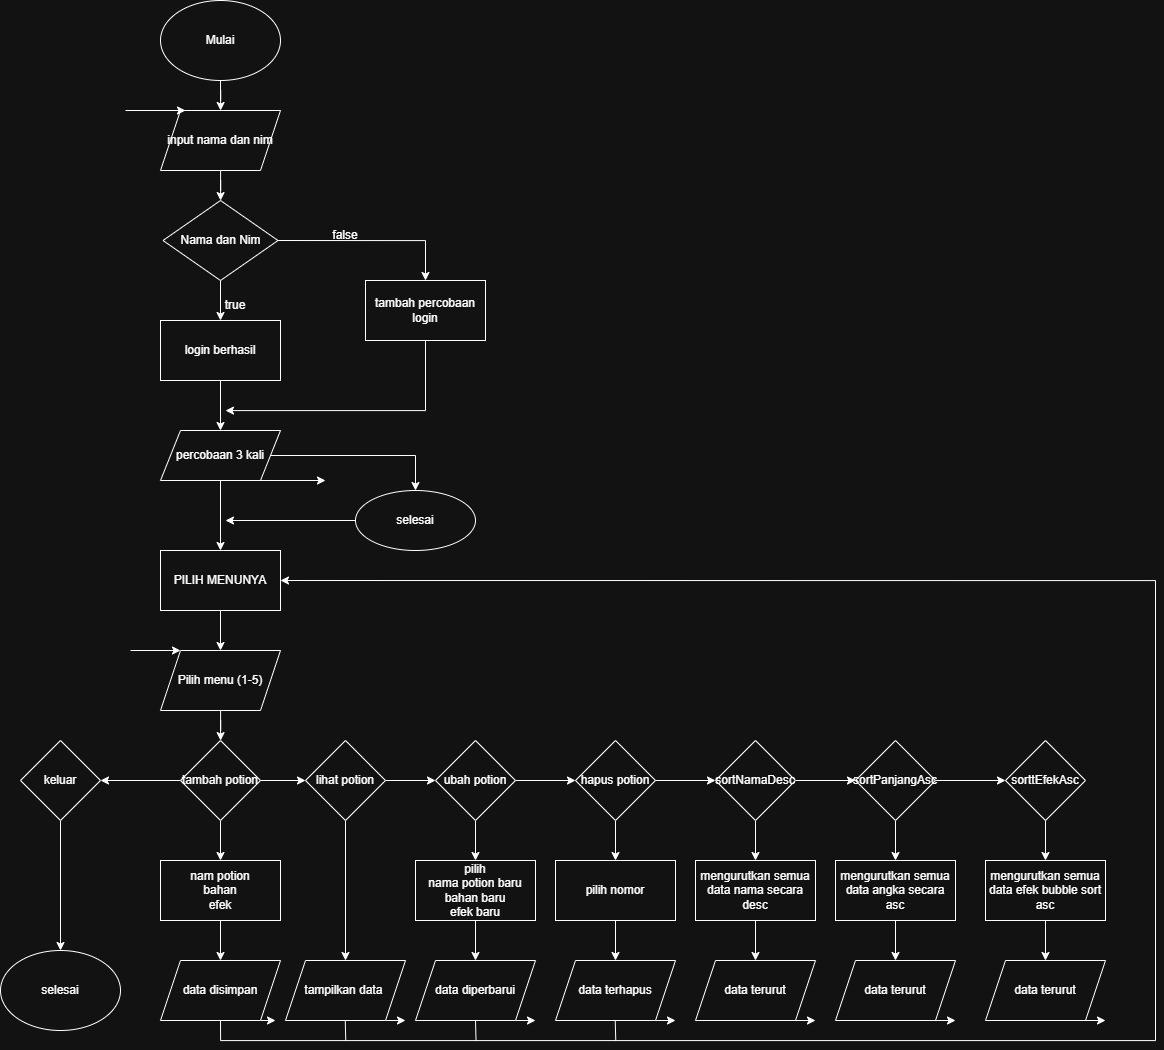

The diagram above was exported from draw.io. Its source (the exported page's mxGraphModel, read from the mxfile embedded in the PNG):
<mxGraphModel dx="1880" dy="1025" grid="1" gridSize="10" guides="1" tooltips="1" connect="1" arrows="1" fold="1" page="1" pageScale="1" pageWidth="850" pageHeight="1100" math="0" shadow="0">
  <root>
    <mxCell id="0" />
    <mxCell id="1" parent="0" />
    <mxCell id="5EgOd_PzfKsJeoDlIfzA-3" edge="1" parent="1" source="5EgOd_PzfKsJeoDlIfzA-1" style="edgeStyle=orthogonalEdgeStyle;rounded=0;orthogonalLoop=1;jettySize=auto;html=1;" target="5EgOd_PzfKsJeoDlIfzA-2" value="">
      <mxGeometry relative="1" as="geometry" />
    </mxCell>
    <mxCell id="5EgOd_PzfKsJeoDlIfzA-1" parent="1" style="ellipse;whiteSpace=wrap;html=1;" value="Mulai" vertex="1">
      <mxGeometry height="80" width="120" x="365" as="geometry" />
    </mxCell>
    <mxCell id="5EgOd_PzfKsJeoDlIfzA-5" edge="1" parent="1" source="5EgOd_PzfKsJeoDlIfzA-2" style="edgeStyle=orthogonalEdgeStyle;rounded=0;orthogonalLoop=1;jettySize=auto;html=1;" target="5EgOd_PzfKsJeoDlIfzA-4" value="">
      <mxGeometry relative="1" as="geometry" />
    </mxCell>
    <mxCell id="5EgOd_PzfKsJeoDlIfzA-2" parent="1" style="shape=parallelogram;perimeter=parallelogramPerimeter;whiteSpace=wrap;html=1;fixedSize=1;" value="input nama dan nim" vertex="1">
      <mxGeometry height="60" width="120" x="365" y="110" as="geometry" />
    </mxCell>
    <mxCell id="5EgOd_PzfKsJeoDlIfzA-12" edge="1" parent="1" source="5EgOd_PzfKsJeoDlIfzA-4" style="edgeStyle=orthogonalEdgeStyle;rounded=0;orthogonalLoop=1;jettySize=auto;html=1;" target="5EgOd_PzfKsJeoDlIfzA-11" value="">
      <mxGeometry relative="1" as="geometry" />
    </mxCell>
    <mxCell id="5EgOd_PzfKsJeoDlIfzA-15" edge="1" parent="1" source="5EgOd_PzfKsJeoDlIfzA-4" style="edgeStyle=orthogonalEdgeStyle;rounded=0;orthogonalLoop=1;jettySize=auto;html=1;exitX=1;exitY=0.5;exitDx=0;exitDy=0;entryX=0.5;entryY=0;entryDx=0;entryDy=0;" target="5EgOd_PzfKsJeoDlIfzA-9">
      <mxGeometry relative="1" as="geometry" />
    </mxCell>
    <mxCell id="5EgOd_PzfKsJeoDlIfzA-4" parent="1" style="rhombus;whiteSpace=wrap;html=1;" value="Nama dan Nim" vertex="1">
      <mxGeometry height="80" width="115" x="367.5" y="200" as="geometry" />
    </mxCell>
    <mxCell id="5EgOd_PzfKsJeoDlIfzA-17" edge="1" parent="1" source="5EgOd_PzfKsJeoDlIfzA-9" style="edgeStyle=orthogonalEdgeStyle;rounded=0;orthogonalLoop=1;jettySize=auto;html=1;exitX=0.5;exitY=1;exitDx=0;exitDy=0;">
      <mxGeometry relative="1" as="geometry">
        <Array as="points">
          <mxPoint x="630" y="410" />
          <mxPoint x="430" y="410" />
        </Array>
        <mxPoint x="430" y="410" as="targetPoint" />
      </mxGeometry>
    </mxCell>
    <mxCell id="5EgOd_PzfKsJeoDlIfzA-9" parent="1" style="whiteSpace=wrap;html=1;" value="tambah percobaan login" vertex="1">
      <mxGeometry height="60" width="120" x="570" y="280" as="geometry" />
    </mxCell>
    <mxCell id="5EgOd_PzfKsJeoDlIfzA-14" edge="1" parent="1" source="5EgOd_PzfKsJeoDlIfzA-11" style="edgeStyle=orthogonalEdgeStyle;rounded=0;orthogonalLoop=1;jettySize=auto;html=1;" target="5EgOd_PzfKsJeoDlIfzA-13" value="">
      <mxGeometry relative="1" as="geometry" />
    </mxCell>
    <mxCell id="5EgOd_PzfKsJeoDlIfzA-11" parent="1" style="whiteSpace=wrap;html=1;" value="login berhasil" vertex="1">
      <mxGeometry height="60" width="120" x="365" y="320" as="geometry" />
    </mxCell>
    <mxCell id="5EgOd_PzfKsJeoDlIfzA-20" edge="1" parent="1" source="5EgOd_PzfKsJeoDlIfzA-13" style="edgeStyle=orthogonalEdgeStyle;rounded=0;orthogonalLoop=1;jettySize=auto;html=1;" target="5EgOd_PzfKsJeoDlIfzA-19" value="">
      <mxGeometry relative="1" as="geometry" />
    </mxCell>
    <mxCell id="5EgOd_PzfKsJeoDlIfzA-27" edge="1" parent="1" source="5EgOd_PzfKsJeoDlIfzA-13" style="edgeStyle=orthogonalEdgeStyle;rounded=0;orthogonalLoop=1;jettySize=auto;html=1;exitX=1;exitY=0.5;exitDx=0;exitDy=0;entryX=0.5;entryY=0;entryDx=0;entryDy=0;" target="5EgOd_PzfKsJeoDlIfzA-16">
      <mxGeometry relative="1" as="geometry" />
    </mxCell>
    <mxCell id="5EgOd_PzfKsJeoDlIfzA-13" parent="1" style="shape=parallelogram;perimeter=parallelogramPerimeter;whiteSpace=wrap;html=1;fixedSize=1;" value="percobaan 3 kali" vertex="1">
      <mxGeometry height="50" width="120" x="365" y="430" as="geometry" />
    </mxCell>
    <mxCell id="5EgOd_PzfKsJeoDlIfzA-53" edge="1" parent="1" source="5EgOd_PzfKsJeoDlIfzA-16" style="edgeStyle=orthogonalEdgeStyle;rounded=0;orthogonalLoop=1;jettySize=auto;html=1;exitX=0;exitY=0.5;exitDx=0;exitDy=0;">
      <mxGeometry relative="1" as="geometry">
        <mxPoint x="430" y="520" as="targetPoint" />
      </mxGeometry>
    </mxCell>
    <mxCell id="5EgOd_PzfKsJeoDlIfzA-16" parent="1" style="ellipse;whiteSpace=wrap;html=1;" value="selesai" vertex="1">
      <mxGeometry height="60" width="120" x="560" y="490" as="geometry" />
    </mxCell>
    <mxCell id="5EgOd_PzfKsJeoDlIfzA-22" edge="1" parent="1" source="5EgOd_PzfKsJeoDlIfzA-19" style="edgeStyle=orthogonalEdgeStyle;rounded=0;orthogonalLoop=1;jettySize=auto;html=1;" target="5EgOd_PzfKsJeoDlIfzA-21" value="">
      <mxGeometry relative="1" as="geometry" />
    </mxCell>
    <mxCell id="5EgOd_PzfKsJeoDlIfzA-19" parent="1" style="whiteSpace=wrap;html=1;" value="PILIH MENUNYA" vertex="1">
      <mxGeometry height="60" width="120" x="365" y="550" as="geometry" />
    </mxCell>
    <mxCell id="5EgOd_PzfKsJeoDlIfzA-55" edge="1" parent="1" source="5EgOd_PzfKsJeoDlIfzA-21" style="edgeStyle=orthogonalEdgeStyle;rounded=0;orthogonalLoop=1;jettySize=auto;html=1;" target="5EgOd_PzfKsJeoDlIfzA-54" value="">
      <mxGeometry relative="1" as="geometry" />
    </mxCell>
    <mxCell id="5EgOd_PzfKsJeoDlIfzA-21" parent="1" style="shape=parallelogram;perimeter=parallelogramPerimeter;whiteSpace=wrap;html=1;fixedSize=1;" value="Pilih menu (1-5)" vertex="1">
      <mxGeometry height="60" width="120" x="365" y="650" as="geometry" />
    </mxCell>
    <mxCell id="5EgOd_PzfKsJeoDlIfzA-25" parent="1" style="text;html=1;whiteSpace=wrap;strokeColor=none;fillColor=none;align=center;verticalAlign=middle;rounded=0;" value="true" vertex="1">
      <mxGeometry height="30" width="60" x="410" y="290" as="geometry" />
    </mxCell>
    <mxCell id="5EgOd_PzfKsJeoDlIfzA-26" parent="1" style="text;html=1;whiteSpace=wrap;strokeColor=none;fillColor=none;align=center;verticalAlign=middle;rounded=0;" value="false" vertex="1">
      <mxGeometry height="30" width="60" x="520" y="220" as="geometry" />
    </mxCell>
    <mxCell id="5EgOd_PzfKsJeoDlIfzA-50" edge="1" parent="1" style="endArrow=classic;html=1;rounded=0;" value="">
      <mxGeometry height="50" relative="1" width="50" as="geometry">
        <mxPoint x="330" y="110" as="sourcePoint" />
        <mxPoint x="390" y="110" as="targetPoint" />
      </mxGeometry>
    </mxCell>
    <mxCell id="5EgOd_PzfKsJeoDlIfzA-51" edge="1" parent="1" style="endArrow=classic;html=1;rounded=0;" value="">
      <mxGeometry height="50" relative="1" width="50" as="geometry">
        <mxPoint x="460" y="480" as="sourcePoint" />
        <mxPoint x="530" y="480" as="targetPoint" />
      </mxGeometry>
    </mxCell>
    <mxCell id="5EgOd_PzfKsJeoDlIfzA-57" edge="1" parent="1" source="5EgOd_PzfKsJeoDlIfzA-54" style="edgeStyle=orthogonalEdgeStyle;rounded=0;orthogonalLoop=1;jettySize=auto;html=1;" target="5EgOd_PzfKsJeoDlIfzA-56" value="">
      <mxGeometry relative="1" as="geometry" />
    </mxCell>
    <mxCell id="5EgOd_PzfKsJeoDlIfzA-59" edge="1" parent="1" source="5EgOd_PzfKsJeoDlIfzA-54" style="edgeStyle=orthogonalEdgeStyle;rounded=0;orthogonalLoop=1;jettySize=auto;html=1;" target="5EgOd_PzfKsJeoDlIfzA-58" value="">
      <mxGeometry relative="1" as="geometry" />
    </mxCell>
    <mxCell id="5EgOd_PzfKsJeoDlIfzA-65" edge="1" parent="1" source="5EgOd_PzfKsJeoDlIfzA-54" style="edgeStyle=orthogonalEdgeStyle;rounded=0;orthogonalLoop=1;jettySize=auto;html=1;" target="5EgOd_PzfKsJeoDlIfzA-64" value="">
      <mxGeometry relative="1" as="geometry" />
    </mxCell>
    <mxCell id="5EgOd_PzfKsJeoDlIfzA-54" parent="1" style="rhombus;whiteSpace=wrap;html=1;" value="tambah potion" vertex="1">
      <mxGeometry height="80" width="80" x="385" y="740" as="geometry" />
    </mxCell>
    <mxCell id="5EgOd_PzfKsJeoDlIfzA-79" edge="1" parent="1" source="5EgOd_PzfKsJeoDlIfzA-56" style="edgeStyle=orthogonalEdgeStyle;rounded=0;orthogonalLoop=1;jettySize=auto;html=1;exitX=0.5;exitY=1;exitDx=0;exitDy=0;" target="5EgOd_PzfKsJeoDlIfzA-78">
      <mxGeometry relative="1" as="geometry" />
    </mxCell>
    <mxCell id="5EgOd_PzfKsJeoDlIfzA-56" parent="1" style="rhombus;whiteSpace=wrap;html=1;" value="keluar" vertex="1">
      <mxGeometry height="80" width="80" x="225" y="740" as="geometry" />
    </mxCell>
    <mxCell id="5EgOd_PzfKsJeoDlIfzA-61" edge="1" parent="1" source="5EgOd_PzfKsJeoDlIfzA-58" style="edgeStyle=orthogonalEdgeStyle;rounded=0;orthogonalLoop=1;jettySize=auto;html=1;" target="5EgOd_PzfKsJeoDlIfzA-60" value="">
      <mxGeometry relative="1" as="geometry" />
    </mxCell>
    <mxCell id="5EgOd_PzfKsJeoDlIfzA-67" edge="1" parent="1" source="5EgOd_PzfKsJeoDlIfzA-58" style="edgeStyle=orthogonalEdgeStyle;rounded=0;orthogonalLoop=1;jettySize=auto;html=1;" target="5EgOd_PzfKsJeoDlIfzA-66" value="">
      <mxGeometry relative="1" as="geometry" />
    </mxCell>
    <mxCell id="5EgOd_PzfKsJeoDlIfzA-58" parent="1" style="rhombus;whiteSpace=wrap;html=1;" value="lihat potion" vertex="1">
      <mxGeometry height="80" width="80" x="510" y="740" as="geometry" />
    </mxCell>
    <mxCell id="5EgOd_PzfKsJeoDlIfzA-63" edge="1" parent="1" source="5EgOd_PzfKsJeoDlIfzA-60" style="edgeStyle=orthogonalEdgeStyle;rounded=0;orthogonalLoop=1;jettySize=auto;html=1;" target="5EgOd_PzfKsJeoDlIfzA-62" value="">
      <mxGeometry relative="1" as="geometry" />
    </mxCell>
    <mxCell id="5EgOd_PzfKsJeoDlIfzA-71" edge="1" parent="1" source="5EgOd_PzfKsJeoDlIfzA-60" style="edgeStyle=orthogonalEdgeStyle;rounded=0;orthogonalLoop=1;jettySize=auto;html=1;" target="5EgOd_PzfKsJeoDlIfzA-70" value="">
      <mxGeometry relative="1" as="geometry" />
    </mxCell>
    <mxCell id="5EgOd_PzfKsJeoDlIfzA-60" parent="1" style="rhombus;whiteSpace=wrap;html=1;" value="ubah potion" vertex="1">
      <mxGeometry height="80" width="80" x="640" y="740" as="geometry" />
    </mxCell>
    <mxCell id="5EgOd_PzfKsJeoDlIfzA-75" edge="1" parent="1" source="5EgOd_PzfKsJeoDlIfzA-62" style="edgeStyle=orthogonalEdgeStyle;rounded=0;orthogonalLoop=1;jettySize=auto;html=1;" target="5EgOd_PzfKsJeoDlIfzA-74" value="">
      <mxGeometry relative="1" as="geometry" />
    </mxCell>
    <mxCell id="xNJGVd-y5pXXnDxnGP-F-2" edge="1" parent="1" source="5EgOd_PzfKsJeoDlIfzA-62" style="edgeStyle=orthogonalEdgeStyle;rounded=0;orthogonalLoop=1;jettySize=auto;html=1;" target="xNJGVd-y5pXXnDxnGP-F-1" value="">
      <mxGeometry relative="1" as="geometry" />
    </mxCell>
    <mxCell id="5EgOd_PzfKsJeoDlIfzA-62" parent="1" style="rhombus;whiteSpace=wrap;html=1;" value="hapus potion" vertex="1">
      <mxGeometry height="80" width="80" x="780" y="740" as="geometry" />
    </mxCell>
    <mxCell id="5EgOd_PzfKsJeoDlIfzA-69" edge="1" parent="1" source="5EgOd_PzfKsJeoDlIfzA-64" style="edgeStyle=orthogonalEdgeStyle;rounded=0;orthogonalLoop=1;jettySize=auto;html=1;" target="5EgOd_PzfKsJeoDlIfzA-68" value="">
      <mxGeometry relative="1" as="geometry" />
    </mxCell>
    <mxCell id="5EgOd_PzfKsJeoDlIfzA-64" parent="1" style="whiteSpace=wrap;html=1;" value="nam potion&lt;div&gt;bahan&lt;/div&gt;&lt;div&gt;efek&lt;/div&gt;" vertex="1">
      <mxGeometry height="60" width="120" x="365" y="860" as="geometry" />
    </mxCell>
    <mxCell id="5EgOd_PzfKsJeoDlIfzA-66" parent="1" style="shape=parallelogram;perimeter=parallelogramPerimeter;whiteSpace=wrap;html=1;fixedSize=1;" value="tampilkan data&amp;nbsp;" vertex="1">
      <mxGeometry height="60" width="120" x="490" y="960" as="geometry" />
    </mxCell>
    <mxCell id="5EgOd_PzfKsJeoDlIfzA-80" edge="1" parent="1" source="5EgOd_PzfKsJeoDlIfzA-68" style="edgeStyle=orthogonalEdgeStyle;rounded=0;orthogonalLoop=1;jettySize=auto;html=1;exitX=0.5;exitY=1;exitDx=0;exitDy=0;entryX=1;entryY=0.5;entryDx=0;entryDy=0;" target="5EgOd_PzfKsJeoDlIfzA-19">
      <mxGeometry relative="1" as="geometry">
        <Array as="points">
          <mxPoint x="425" y="1040" />
          <mxPoint x="1360" y="1040" />
          <mxPoint x="1360" y="580" />
        </Array>
        <mxPoint x="890.8420281661184" y="630" as="targetPoint" />
      </mxGeometry>
    </mxCell>
    <mxCell id="5EgOd_PzfKsJeoDlIfzA-68" parent="1" style="shape=parallelogram;perimeter=parallelogramPerimeter;whiteSpace=wrap;html=1;fixedSize=1;" value="data disimpan" vertex="1">
      <mxGeometry height="60" width="120" x="365" y="960" as="geometry" />
    </mxCell>
    <mxCell id="5EgOd_PzfKsJeoDlIfzA-73" edge="1" parent="1" source="5EgOd_PzfKsJeoDlIfzA-70" style="edgeStyle=orthogonalEdgeStyle;rounded=0;orthogonalLoop=1;jettySize=auto;html=1;" target="5EgOd_PzfKsJeoDlIfzA-72" value="">
      <mxGeometry relative="1" as="geometry" />
    </mxCell>
    <mxCell id="5EgOd_PzfKsJeoDlIfzA-70" parent="1" style="whiteSpace=wrap;html=1;" value="pilih&lt;div&gt;nama potion baru&lt;/div&gt;&lt;div&gt;bahan baru&lt;/div&gt;&lt;div&gt;efek baru&lt;/div&gt;" vertex="1">
      <mxGeometry height="60" width="120" x="620" y="860" as="geometry" />
    </mxCell>
    <mxCell id="5EgOd_PzfKsJeoDlIfzA-72" parent="1" style="shape=parallelogram;perimeter=parallelogramPerimeter;whiteSpace=wrap;html=1;fixedSize=1;" value="data diperbarui" vertex="1">
      <mxGeometry height="60" width="120" x="620" y="960" as="geometry" />
    </mxCell>
    <mxCell id="5EgOd_PzfKsJeoDlIfzA-77" edge="1" parent="1" source="5EgOd_PzfKsJeoDlIfzA-74" style="edgeStyle=orthogonalEdgeStyle;rounded=0;orthogonalLoop=1;jettySize=auto;html=1;" target="5EgOd_PzfKsJeoDlIfzA-76" value="">
      <mxGeometry relative="1" as="geometry" />
    </mxCell>
    <mxCell id="5EgOd_PzfKsJeoDlIfzA-74" parent="1" style="whiteSpace=wrap;html=1;" value="pilih nomor" vertex="1">
      <mxGeometry height="60" width="120" x="760" y="860" as="geometry" />
    </mxCell>
    <mxCell id="5EgOd_PzfKsJeoDlIfzA-76" parent="1" style="shape=parallelogram;perimeter=parallelogramPerimeter;whiteSpace=wrap;html=1;fixedSize=1;" value="data terhapus" vertex="1">
      <mxGeometry height="60" width="120" x="760" y="960" as="geometry" />
    </mxCell>
    <mxCell id="5EgOd_PzfKsJeoDlIfzA-78" parent="1" style="ellipse;whiteSpace=wrap;html=1;" value="selesai" vertex="1">
      <mxGeometry height="80" width="120" x="205" y="950" as="geometry" />
    </mxCell>
    <mxCell id="5EgOd_PzfKsJeoDlIfzA-82" edge="1" parent="1" style="endArrow=none;html=1;rounded=0;" value="">
      <mxGeometry height="50" relative="1" width="50" as="geometry">
        <mxPoint x="549.74" y="1020" as="sourcePoint" />
        <mxPoint x="550.27" y="1040" as="targetPoint" />
      </mxGeometry>
    </mxCell>
    <mxCell id="5EgOd_PzfKsJeoDlIfzA-83" edge="1" parent="1" style="endArrow=none;html=1;rounded=0;" value="">
      <mxGeometry height="50" relative="1" width="50" as="geometry">
        <mxPoint x="680" y="1020" as="sourcePoint" />
        <mxPoint x="680.53" y="1040" as="targetPoint" />
      </mxGeometry>
    </mxCell>
    <mxCell id="5EgOd_PzfKsJeoDlIfzA-84" edge="1" parent="1" style="endArrow=none;html=1;rounded=0;" value="">
      <mxGeometry height="50" relative="1" width="50" as="geometry">
        <mxPoint x="819.73" y="1020" as="sourcePoint" />
        <mxPoint x="820.26" y="1040" as="targetPoint" />
      </mxGeometry>
    </mxCell>
    <mxCell id="5EgOd_PzfKsJeoDlIfzA-85" edge="1" parent="1" style="endArrow=classic;html=1;rounded=0;" value="">
      <mxGeometry height="50" relative="1" width="50" as="geometry">
        <mxPoint x="465" y="1020" as="sourcePoint" />
        <mxPoint x="480" y="1020" as="targetPoint" />
      </mxGeometry>
    </mxCell>
    <mxCell id="5EgOd_PzfKsJeoDlIfzA-86" edge="1" parent="1" style="endArrow=classic;html=1;rounded=0;" value="">
      <mxGeometry height="50" relative="1" width="50" as="geometry">
        <mxPoint x="590" y="1020" as="sourcePoint" />
        <mxPoint x="610" y="1020" as="targetPoint" />
      </mxGeometry>
    </mxCell>
    <mxCell id="5EgOd_PzfKsJeoDlIfzA-87" edge="1" parent="1" style="endArrow=classic;html=1;rounded=0;" value="">
      <mxGeometry height="50" relative="1" width="50" as="geometry">
        <mxPoint x="720" y="1020" as="sourcePoint" />
        <mxPoint x="740" y="1020" as="targetPoint" />
      </mxGeometry>
    </mxCell>
    <mxCell id="5EgOd_PzfKsJeoDlIfzA-88" edge="1" parent="1" style="endArrow=classic;html=1;rounded=0;" value="">
      <mxGeometry height="50" relative="1" width="50" as="geometry">
        <mxPoint x="860" y="1020" as="sourcePoint" />
        <mxPoint x="880" y="1020" as="targetPoint" />
      </mxGeometry>
    </mxCell>
    <mxCell id="5EgOd_PzfKsJeoDlIfzA-89" edge="1" parent="1" style="endArrow=classic;html=1;rounded=0;" value="">
      <mxGeometry height="50" relative="1" width="50" as="geometry">
        <mxPoint x="335" y="650" as="sourcePoint" />
        <mxPoint x="385" y="650" as="targetPoint" />
      </mxGeometry>
    </mxCell>
    <mxCell id="xNJGVd-y5pXXnDxnGP-F-4" edge="1" parent="1" source="xNJGVd-y5pXXnDxnGP-F-1" style="edgeStyle=orthogonalEdgeStyle;rounded=0;orthogonalLoop=1;jettySize=auto;html=1;" target="xNJGVd-y5pXXnDxnGP-F-3" value="">
      <mxGeometry relative="1" as="geometry" />
    </mxCell>
    <mxCell id="xNJGVd-y5pXXnDxnGP-F-9" edge="1" parent="1" source="xNJGVd-y5pXXnDxnGP-F-1" style="edgeStyle=orthogonalEdgeStyle;rounded=0;orthogonalLoop=1;jettySize=auto;html=1;" target="xNJGVd-y5pXXnDxnGP-F-8" value="">
      <mxGeometry relative="1" as="geometry" />
    </mxCell>
    <mxCell id="xNJGVd-y5pXXnDxnGP-F-1" parent="1" style="rhombus;whiteSpace=wrap;html=1;" value="sortNamaDesc" vertex="1">
      <mxGeometry height="80" width="80" x="920" y="740" as="geometry" />
    </mxCell>
    <mxCell id="xNJGVd-y5pXXnDxnGP-F-6" edge="1" parent="1" source="xNJGVd-y5pXXnDxnGP-F-3" style="edgeStyle=orthogonalEdgeStyle;rounded=0;orthogonalLoop=1;jettySize=auto;html=1;" target="xNJGVd-y5pXXnDxnGP-F-5" value="">
      <mxGeometry relative="1" as="geometry" />
    </mxCell>
    <mxCell id="xNJGVd-y5pXXnDxnGP-F-3" parent="1" style="whiteSpace=wrap;html=1;" value="mengurutkan semua data nama secara desc" vertex="1">
      <mxGeometry height="60" width="120" x="900" y="860" as="geometry" />
    </mxCell>
    <mxCell id="xNJGVd-y5pXXnDxnGP-F-5" parent="1" style="shape=parallelogram;perimeter=parallelogramPerimeter;whiteSpace=wrap;html=1;fixedSize=1;" value="data terurut" vertex="1">
      <mxGeometry height="60" width="120" x="900" y="960" as="geometry" />
    </mxCell>
    <mxCell id="xNJGVd-y5pXXnDxnGP-F-7" edge="1" parent="1" style="endArrow=classic;html=1;rounded=0;" value="">
      <mxGeometry height="50" relative="1" width="50" as="geometry">
        <mxPoint x="990" y="1020" as="sourcePoint" />
        <mxPoint x="1020" y="1020" as="targetPoint" />
      </mxGeometry>
    </mxCell>
    <mxCell id="xNJGVd-y5pXXnDxnGP-F-11" edge="1" parent="1" source="xNJGVd-y5pXXnDxnGP-F-8" style="edgeStyle=orthogonalEdgeStyle;rounded=0;orthogonalLoop=1;jettySize=auto;html=1;" target="xNJGVd-y5pXXnDxnGP-F-10" value="">
      <mxGeometry relative="1" as="geometry" />
    </mxCell>
    <mxCell id="xNJGVd-y5pXXnDxnGP-F-16" edge="1" parent="1" source="xNJGVd-y5pXXnDxnGP-F-8" style="edgeStyle=orthogonalEdgeStyle;rounded=0;orthogonalLoop=1;jettySize=auto;html=1;" target="xNJGVd-y5pXXnDxnGP-F-15" value="">
      <mxGeometry relative="1" as="geometry" />
    </mxCell>
    <mxCell id="xNJGVd-y5pXXnDxnGP-F-8" parent="1" style="rhombus;whiteSpace=wrap;html=1;" value="sortPanjangAsc" vertex="1">
      <mxGeometry height="80" width="80" x="1060" y="740" as="geometry" />
    </mxCell>
    <mxCell id="xNJGVd-y5pXXnDxnGP-F-13" edge="1" parent="1" source="xNJGVd-y5pXXnDxnGP-F-10" style="edgeStyle=orthogonalEdgeStyle;rounded=0;orthogonalLoop=1;jettySize=auto;html=1;" target="xNJGVd-y5pXXnDxnGP-F-12" value="">
      <mxGeometry relative="1" as="geometry" />
    </mxCell>
    <mxCell id="xNJGVd-y5pXXnDxnGP-F-10" parent="1" style="whiteSpace=wrap;html=1;" value="mengurutkan semua data angka secara asc" vertex="1">
      <mxGeometry height="60" width="120" x="1040" y="860" as="geometry" />
    </mxCell>
    <mxCell id="xNJGVd-y5pXXnDxnGP-F-12" parent="1" style="shape=parallelogram;perimeter=parallelogramPerimeter;whiteSpace=wrap;html=1;fixedSize=1;" value="data terurut" vertex="1">
      <mxGeometry height="60" width="120" x="1040" y="960" as="geometry" />
    </mxCell>
    <mxCell id="xNJGVd-y5pXXnDxnGP-F-14" edge="1" parent="1" style="endArrow=classic;html=1;rounded=0;" value="">
      <mxGeometry height="50" relative="1" width="50" as="geometry">
        <mxPoint x="1130" y="1020" as="sourcePoint" />
        <mxPoint x="1160" y="1020" as="targetPoint" />
      </mxGeometry>
    </mxCell>
    <mxCell id="xNJGVd-y5pXXnDxnGP-F-18" edge="1" parent="1" source="xNJGVd-y5pXXnDxnGP-F-15" style="edgeStyle=orthogonalEdgeStyle;rounded=0;orthogonalLoop=1;jettySize=auto;html=1;" target="xNJGVd-y5pXXnDxnGP-F-17" value="">
      <mxGeometry relative="1" as="geometry" />
    </mxCell>
    <mxCell id="xNJGVd-y5pXXnDxnGP-F-15" parent="1" style="rhombus;whiteSpace=wrap;html=1;" value="sorttEfekAsc" vertex="1">
      <mxGeometry height="80" width="80" x="1210" y="740" as="geometry" />
    </mxCell>
    <mxCell id="xNJGVd-y5pXXnDxnGP-F-20" edge="1" parent="1" source="xNJGVd-y5pXXnDxnGP-F-17" style="edgeStyle=orthogonalEdgeStyle;rounded=0;orthogonalLoop=1;jettySize=auto;html=1;" target="xNJGVd-y5pXXnDxnGP-F-19" value="">
      <mxGeometry relative="1" as="geometry" />
    </mxCell>
    <mxCell id="xNJGVd-y5pXXnDxnGP-F-17" parent="1" style="whiteSpace=wrap;html=1;" value="mengurutkan semua data efek bubble sort asc" vertex="1">
      <mxGeometry height="60" width="120" x="1190" y="860" as="geometry" />
    </mxCell>
    <mxCell id="xNJGVd-y5pXXnDxnGP-F-19" parent="1" style="shape=parallelogram;perimeter=parallelogramPerimeter;whiteSpace=wrap;html=1;fixedSize=1;" value="data terurut" vertex="1">
      <mxGeometry height="60" width="120" x="1190" y="960" as="geometry" />
    </mxCell>
    <mxCell id="xNJGVd-y5pXXnDxnGP-F-21" edge="1" parent="1" style="endArrow=classic;html=1;rounded=0;" value="">
      <mxGeometry height="50" relative="1" width="50" as="geometry">
        <mxPoint x="1280" y="1020" as="sourcePoint" />
        <mxPoint x="1310" y="1020" as="targetPoint" />
      </mxGeometry>
    </mxCell>
  </root>
</mxGraphModel>